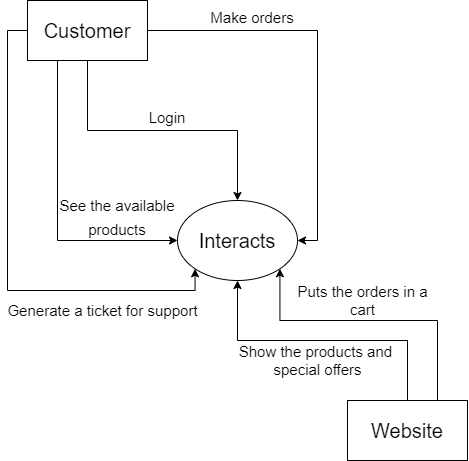

The diagram above was exported from draw.io. Its source (the exported page's mxGraphModel, read from the mxfile embedded in the PNG):
<mxGraphModel dx="1153" dy="577" grid="1" gridSize="10" guides="1" tooltips="1" connect="1" arrows="1" fold="1" page="1" pageScale="1" pageWidth="827" pageHeight="1169" math="0" shadow="0">
  <root>
    <mxCell id="0" />
    <mxCell id="1" parent="0" />
    <mxCell id="qKv5aCaOz45zPpJTFGP1-7" style="edgeStyle=orthogonalEdgeStyle;rounded=0;orthogonalLoop=1;jettySize=auto;html=1;exitX=0.5;exitY=1;exitDx=0;exitDy=0;entryX=0.5;entryY=0;entryDx=0;entryDy=0;fontSize=20;" edge="1" parent="1" source="qKv5aCaOz45zPpJTFGP1-3" target="qKv5aCaOz45zPpJTFGP1-5">
      <mxGeometry relative="1" as="geometry" />
    </mxCell>
    <mxCell id="qKv5aCaOz45zPpJTFGP1-9" style="edgeStyle=orthogonalEdgeStyle;rounded=0;orthogonalLoop=1;jettySize=auto;html=1;exitX=0.25;exitY=1;exitDx=0;exitDy=0;entryX=0;entryY=0.5;entryDx=0;entryDy=0;fontSize=15;" edge="1" parent="1" source="qKv5aCaOz45zPpJTFGP1-3" target="qKv5aCaOz45zPpJTFGP1-5">
      <mxGeometry relative="1" as="geometry" />
    </mxCell>
    <mxCell id="qKv5aCaOz45zPpJTFGP1-11" style="edgeStyle=orthogonalEdgeStyle;rounded=0;orthogonalLoop=1;jettySize=auto;html=1;exitX=1;exitY=0.5;exitDx=0;exitDy=0;entryX=1;entryY=0.5;entryDx=0;entryDy=0;fontSize=15;" edge="1" parent="1" source="qKv5aCaOz45zPpJTFGP1-3" target="qKv5aCaOz45zPpJTFGP1-5">
      <mxGeometry relative="1" as="geometry" />
    </mxCell>
    <mxCell id="qKv5aCaOz45zPpJTFGP1-16" style="edgeStyle=orthogonalEdgeStyle;rounded=0;orthogonalLoop=1;jettySize=auto;html=1;exitX=0;exitY=0.5;exitDx=0;exitDy=0;entryX=0;entryY=1;entryDx=0;entryDy=0;fontSize=15;" edge="1" parent="1" source="qKv5aCaOz45zPpJTFGP1-3" target="qKv5aCaOz45zPpJTFGP1-5">
      <mxGeometry relative="1" as="geometry">
        <Array as="points">
          <mxPoint x="110" y="100" />
          <mxPoint x="110" y="360" />
          <mxPoint x="298" y="360" />
        </Array>
      </mxGeometry>
    </mxCell>
    <mxCell id="qKv5aCaOz45zPpJTFGP1-3" value="Customer" style="rounded=0;whiteSpace=wrap;html=1;fontSize=20;" vertex="1" parent="1">
      <mxGeometry x="130" y="70" width="120" height="60" as="geometry" />
    </mxCell>
    <mxCell id="qKv5aCaOz45zPpJTFGP1-5" value="Interacts" style="ellipse;whiteSpace=wrap;html=1;fontSize=20;" vertex="1" parent="1">
      <mxGeometry x="280" y="270" width="120" height="80" as="geometry" />
    </mxCell>
    <mxCell id="qKv5aCaOz45zPpJTFGP1-17" style="edgeStyle=orthogonalEdgeStyle;rounded=0;orthogonalLoop=1;jettySize=auto;html=1;exitX=0.5;exitY=0;exitDx=0;exitDy=0;entryX=0.5;entryY=1;entryDx=0;entryDy=0;fontSize=15;" edge="1" parent="1" source="qKv5aCaOz45zPpJTFGP1-6" target="qKv5aCaOz45zPpJTFGP1-5">
      <mxGeometry relative="1" as="geometry" />
    </mxCell>
    <mxCell id="qKv5aCaOz45zPpJTFGP1-19" style="edgeStyle=orthogonalEdgeStyle;rounded=0;orthogonalLoop=1;jettySize=auto;html=1;exitX=0.75;exitY=0;exitDx=0;exitDy=0;entryX=1;entryY=1;entryDx=0;entryDy=0;fontSize=15;" edge="1" parent="1" source="qKv5aCaOz45zPpJTFGP1-6" target="qKv5aCaOz45zPpJTFGP1-5">
      <mxGeometry relative="1" as="geometry">
        <Array as="points">
          <mxPoint x="540" y="390" />
          <mxPoint x="382" y="390" />
        </Array>
      </mxGeometry>
    </mxCell>
    <mxCell id="qKv5aCaOz45zPpJTFGP1-6" value="Website" style="rounded=0;whiteSpace=wrap;html=1;fontSize=20;" vertex="1" parent="1">
      <mxGeometry x="450" y="470" width="120" height="60" as="geometry" />
    </mxCell>
    <mxCell id="qKv5aCaOz45zPpJTFGP1-8" value="&lt;font style=&quot;font-size: 15px;&quot;&gt;Login&lt;/font&gt;" style="text;html=1;strokeColor=none;fillColor=none;align=center;verticalAlign=middle;whiteSpace=wrap;rounded=0;fontSize=20;" vertex="1" parent="1">
      <mxGeometry x="240" y="170" width="60" height="30" as="geometry" />
    </mxCell>
    <mxCell id="qKv5aCaOz45zPpJTFGP1-10" value="&lt;font style=&quot;font-size: 15px;&quot;&gt;See the available products&lt;/font&gt;" style="text;html=1;strokeColor=none;fillColor=none;align=center;verticalAlign=middle;whiteSpace=wrap;rounded=0;fontSize=20;" vertex="1" parent="1">
      <mxGeometry x="160" y="270" width="120" height="30" as="geometry" />
    </mxCell>
    <mxCell id="qKv5aCaOz45zPpJTFGP1-12" value="&lt;font style=&quot;font-size: 15px;&quot;&gt;Make orders&lt;/font&gt;" style="text;html=1;strokeColor=none;fillColor=none;align=center;verticalAlign=middle;whiteSpace=wrap;rounded=0;fontSize=20;" vertex="1" parent="1">
      <mxGeometry x="300" y="70" width="110" height="30" as="geometry" />
    </mxCell>
    <mxCell id="qKv5aCaOz45zPpJTFGP1-18" value="Show the products and&amp;nbsp;&lt;br&gt;special offers" style="text;html=1;align=center;verticalAlign=middle;resizable=0;points=[];autosize=1;strokeColor=none;fillColor=none;fontSize=15;" vertex="1" parent="1">
      <mxGeometry x="340" y="410" width="160" height="40" as="geometry" />
    </mxCell>
    <mxCell id="qKv5aCaOz45zPpJTFGP1-20" value="Puts the orders in a&lt;br&gt;cart" style="text;html=1;align=center;verticalAlign=middle;resizable=0;points=[];autosize=1;strokeColor=none;fillColor=none;fontSize=15;" vertex="1" parent="1">
      <mxGeometry x="400" y="350" width="130" height="40" as="geometry" />
    </mxCell>
    <mxCell id="qKv5aCaOz45zPpJTFGP1-21" value="Generate a ticket for support" style="text;html=1;align=center;verticalAlign=middle;resizable=0;points=[];autosize=1;strokeColor=none;fillColor=none;fontSize=15;" vertex="1" parent="1">
      <mxGeometry x="110" y="370" width="190" height="20" as="geometry" />
    </mxCell>
  </root>
</mxGraphModel>